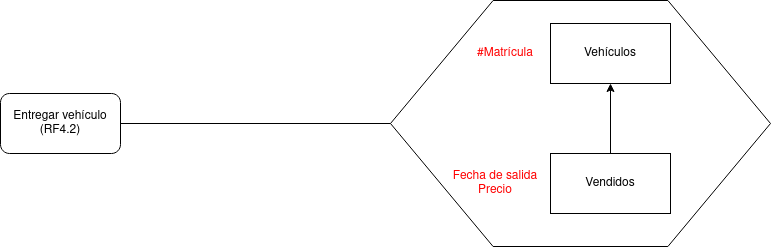

The diagram above was exported from draw.io. Its source (the exported page's mxGraphModel, read from the mxfile embedded in the PNG):
<mxGraphModel dx="1364" dy="793" grid="1" gridSize="10" guides="1" tooltips="1" connect="1" arrows="1" fold="1" page="1" pageScale="1" pageWidth="1169" pageHeight="827" math="0" shadow="0">
  <root>
    <mxCell id="0" />
    <mxCell id="1" parent="0" />
    <mxCell id="RS7jofMSSjvTxKqlvYMV-2" value="" style="verticalLabelPosition=bottom;verticalAlign=top;html=1;shape=hexagon;perimeter=hexagonPerimeter2;arcSize=6;size=0.27;" parent="1" vertex="1">
      <mxGeometry x="490" y="162" width="380" height="246" as="geometry" />
    </mxCell>
    <mxCell id="RS7jofMSSjvTxKqlvYMV-5" style="edgeStyle=orthogonalEdgeStyle;rounded=0;orthogonalLoop=1;jettySize=auto;html=1;exitX=1;exitY=0.5;exitDx=0;exitDy=0;endArrow=none;endFill=0;" parent="1" source="RS7jofMSSjvTxKqlvYMV-3" target="RS7jofMSSjvTxKqlvYMV-2" edge="1">
      <mxGeometry relative="1" as="geometry">
        <Array as="points">
          <mxPoint x="220" y="285" />
        </Array>
      </mxGeometry>
    </mxCell>
    <mxCell id="RS7jofMSSjvTxKqlvYMV-3" value="&lt;div&gt;Entregar vehículo&lt;br&gt;&lt;/div&gt;&lt;div&gt;(RF4.2)&lt;br&gt;&lt;/div&gt;" style="rounded=1;whiteSpace=wrap;html=1;" parent="1" vertex="1">
      <mxGeometry x="100" y="255" width="120" height="60" as="geometry" />
    </mxCell>
    <mxCell id="FvZWsBrGvetN2GRYRdL6-5" style="edgeStyle=orthogonalEdgeStyle;rounded=0;orthogonalLoop=1;jettySize=auto;html=1;exitX=0.5;exitY=0;exitDx=0;exitDy=0;entryX=0.5;entryY=1;entryDx=0;entryDy=0;" edge="1" parent="1" source="RS7jofMSSjvTxKqlvYMV-4" target="FvZWsBrGvetN2GRYRdL6-2">
      <mxGeometry relative="1" as="geometry" />
    </mxCell>
    <mxCell id="RS7jofMSSjvTxKqlvYMV-4" value="&lt;div&gt;Vendidos&lt;br&gt;&lt;/div&gt;" style="rounded=0;whiteSpace=wrap;html=1;" parent="1" vertex="1">
      <mxGeometry x="650" y="315" width="120" height="60" as="geometry" />
    </mxCell>
    <mxCell id="RS7jofMSSjvTxKqlvYMV-6" value="&lt;div&gt;&lt;font color=&quot;#FF0000&quot;&gt;Fecha de salida&lt;/font&gt;&lt;/div&gt;&lt;div&gt;&lt;font color=&quot;#FF0000&quot;&gt;Precio&lt;br&gt;&lt;/font&gt;&lt;/div&gt;" style="text;html=1;strokeColor=none;fillColor=none;align=center;verticalAlign=middle;whiteSpace=wrap;rounded=0;" parent="1" vertex="1">
      <mxGeometry x="510" y="305" width="170" height="80" as="geometry" />
    </mxCell>
    <mxCell id="FvZWsBrGvetN2GRYRdL6-2" value="Vehículos" style="rounded=0;whiteSpace=wrap;html=1;" vertex="1" parent="1">
      <mxGeometry x="650" y="185" width="120" height="60" as="geometry" />
    </mxCell>
    <mxCell id="FvZWsBrGvetN2GRYRdL6-3" value="&lt;div&gt;&lt;font color=&quot;#FF0000&quot;&gt;#Matrícula&lt;/font&gt;&lt;/div&gt;" style="text;html=1;strokeColor=none;fillColor=none;align=center;verticalAlign=middle;whiteSpace=wrap;rounded=0;" vertex="1" parent="1">
      <mxGeometry x="520" y="205" width="170" height="20" as="geometry" />
    </mxCell>
  </root>
</mxGraphModel>